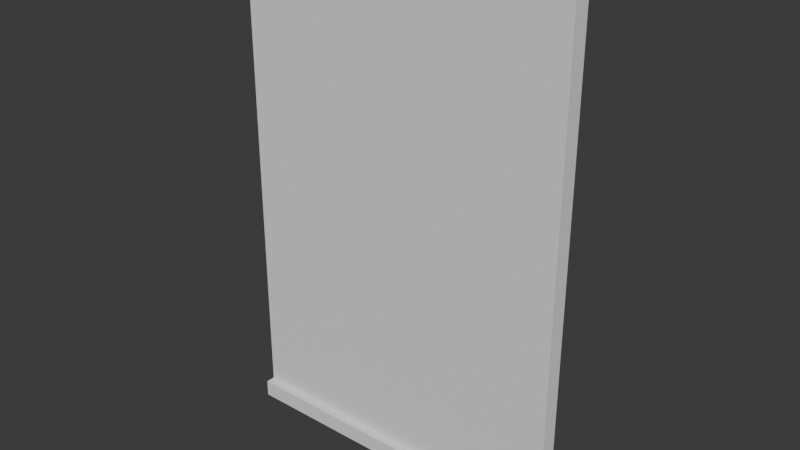 # Source: wall2x3.blend  (saved by Blender 4.2.66; exported with 4.5.12 LTS)
import bpy
from mathutils import Matrix  # noqa: F401  (used for matrix-valued properties, if any)

bpy.ops.wm.read_factory_settings(use_empty=True)
scene = bpy.context.scene
scene.name = 'Scene'

# ---- collections
col_collection = bpy.data.collections.new('Collection'); scene.collection.children.link(col_collection)

# ---- materials (node trees are filled in below, after node groups)
mat_material = bpy.data.materials.new('Material')
mat_material.alpha_threshold = 0.0
mat_material.use_transparent_shadow = False
mat_material.roughness = 0.5
mat_material.line_color = (0.0, 0.0, 0.0, 1.0)

# ---- material node trees
mat_material.use_nodes = True; mat_material.node_tree.nodes.clear()
_N = mat_material.node_tree.nodes; _L = mat_material.node_tree.links
n0 = _N.new('ShaderNodeOutputMaterial'); n0.name = 'Material Output'; n0.location = (300, 300)
n1 = _N.new('ShaderNodeBsdfPrincipled'); n1.name = 'Principled BSDF'; n1.location = (10, 300)
n1.inputs[2].default_value = 1.0
n1.inputs[3].default_value = 1.45
_L.new(n1.outputs[0], n0.inputs[0])
n0.is_active_output = True

# ---- world
world_world = bpy.data.worlds.new('World'); scene.world = world_world
world_world.use_nodes = True; world_world.node_tree.nodes.clear()
_N = world_world.node_tree.nodes; _L = world_world.node_tree.links
n0 = _N.new('ShaderNodeOutputWorld'); n0.name = 'World Output'; n0.location = (300, 300)
n1 = _N.new('ShaderNodeBackground'); n1.name = 'Background'; n1.location = (10, 300)
n1.inputs[0].default_value = (0.05088, 0.05088, 0.05088, 1.0)
_L.new(n1.outputs[0], n0.inputs[0])
n0.is_active_output = True
world_world.color = (0.05088, 0.05088, 0.05088)
world_world.sun_shadow_jitter_overblur = 0.0

# ---- meshes
me_cube = bpy.data.meshes.new('Cube')
me_cube.from_pydata([(1.0, 1.0, 1.0), (1.0, 1.0, -1.0), (1.0, -1.0, 1.0), (1.0, -1.0, -1.0), (-1.0, 1.0, 1.0), (-1.0, 1.0, -1.0), (-1.0, -1.0, 1.0), (-1.0, -1.0, -1.0)], [], [(0, 4, 6, 2), (3, 2, 6, 7), (7, 6, 4, 5), (5, 1, 3, 7), (1, 0, 2, 3), (5, 4, 0, 1)])
_uv = me_cube.uv_layers.new(name='UVMap')
_uv.uv.foreach_set('vector', [0.625, 0.5, 0.875, 0.5, 0.875, 0.75, 0.625, 0.75, 0.375, 0.75, 0.625, 0.75, 0.625, 1.0, 0.375, 1.0, 0.375, 0.0, 0.625, 0.0, 0.625, 0.25, 0.375, 0.25, 0.125, 0.5, 0.375, 0.5, 0.375, 0.75, 0.125, 0.75, 0.375, 0.5, 0.625, 0.5, 0.625, 0.75, 0.375, 0.75, 0.375, 0.25, 0.625, 0.25, 0.625, 0.5, 0.375, 0.5])
me_cube.materials.append(mat_material)
me_cube.use_mirror_vertex_groups = False
me_cube.update()
me_cube_001 = bpy.data.meshes.new('Cube.001')
me_cube_001.from_pydata([(-1.0, -1.0, -1.0), (-1.0, -1.0, 1.0), (-1.0, 1.0, -1.0), (-1.0, 1.0, 1.0), (1.0, -1.0, -1.0), (1.0, -1.0, 1.0), (1.0, 1.0, -1.0), (1.0, 1.0, 1.0)], [], [(0, 1, 3, 2), (2, 3, 7, 6), (6, 7, 5, 4), (4, 5, 1, 0), (2, 6, 4, 0), (7, 3, 1, 5)])
_uv = me_cube_001.uv_layers.new(name='UVMap')
_uv.uv.foreach_set('vector', [0.375, 0.0, 0.625, 0.0, 0.625, 0.25, 0.375, 0.25, 0.375, 0.25, 0.625, 0.25, 0.625, 0.5, 0.375, 0.5, 0.375, 0.5, 0.625, 0.5, 0.625, 0.75, 0.375, 0.75, 0.375, 0.75, 0.625, 0.75, 0.625, 1.0, 0.375, 1.0, 0.125, 0.5, 0.375, 0.5, 0.375, 0.75, 0.125, 0.75, 0.625, 0.5, 0.875, 0.5, 0.875, 0.75, 0.625, 0.75])
me_cube_001.update()

# ---- objects
ob_cube = bpy.data.objects.new('Cube', me_cube)
ob_cube_001 = bpy.data.objects.new('Cube.001', me_cube_001)
ob_empty = bpy.data.objects.new('Empty', None)

# ---- transforms, parenting, visibility, modifiers, constraints
ob_cube.parent = ob_empty
ob_cube.location = (0.0, 0.0, 0.05)
ob_cube.scale = (1.007, 0.1, 0.05)
ob_cube.lock_rotations_4d = False
ob_cube.empty_display_type = 'ARROWS'
ob_cube.lineart.crease_threshold = 0.0
ob_cube_001.parent = ob_empty
ob_cube_001.location = (0.0, 0.0, 1.5)
ob_cube_001.scale = (1.0, -0.05, 1.5)
ob_empty.location = (0.0, 0.0, 0.0)

# ---- collection membership
col_collection.objects.link(ob_cube)
col_collection.objects.link(ob_cube_001)
col_collection.objects.link(ob_empty)

# ---- scene / render settings (as saved in the file)
scene.frame_start = 1; scene.frame_end = 250; scene.frame_set(1)
scene.render.engine = 'BLENDER_EEVEE_NEXT'
bpy.context.view_layer.update()

# ---- added for rendering (the .blend has no active camera and no usable light): camera, sun
cam_auto = bpy.data.cameras.new('AutoCamera')
cam_auto.lens = 50.0
cam_auto.sensor_width = 36.0
cam_auto.clip_end = 1000.0
ob_auto_camera = bpy.data.objects.new('AutoCamera', cam_auto)
scene.collection.objects.link(ob_auto_camera)
ob_auto_camera.location = (3.34785, -4.01742, 4.17828)
ob_auto_camera.rotation_euler = (1.09748, -7.21219e-08, 0.694738)
scene.camera = ob_auto_camera
light_auto_sun = bpy.data.lights.new('AutoSun', 'SUN')
light_auto_sun.energy = 3.0
light_auto_sun.angle = 0.0523599
ob_auto_sun = bpy.data.objects.new('AutoSun', light_auto_sun)
scene.collection.objects.link(ob_auto_sun)
ob_auto_sun.rotation_euler = (0.872665, 0.174533, 0.523599)
bpy.context.view_layer.update()
